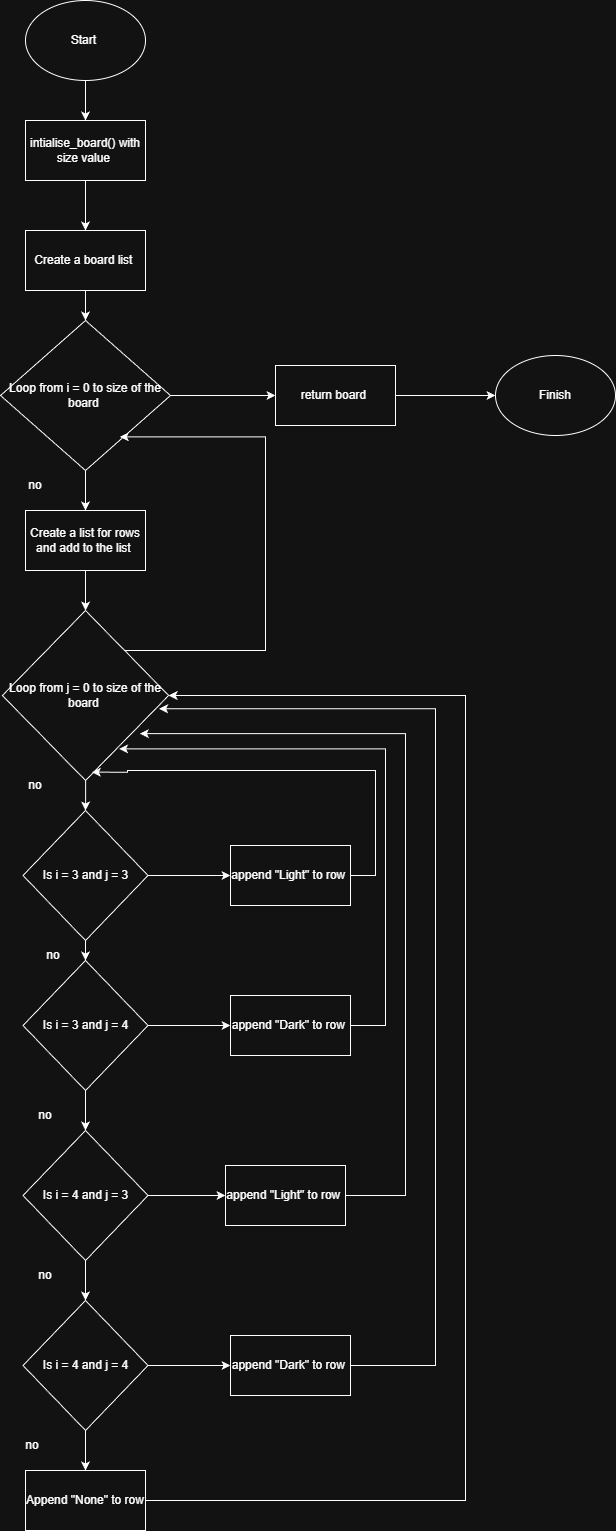

The diagram above was exported from draw.io. Its source (the exported page's mxGraphModel, read from the mxfile embedded in the PNG):
<mxGraphModel dx="1249" dy="666" grid="1" gridSize="10" guides="1" tooltips="1" connect="1" arrows="1" fold="1" page="1" pageScale="1" pageWidth="850" pageHeight="1100" math="0" shadow="0">
  <root>
    <mxCell id="0" />
    <mxCell id="1" parent="0" />
    <mxCell id="fRUrtNnGABGqfEvcDjhv-3" edge="1" parent="1" source="fRUrtNnGABGqfEvcDjhv-1" style="edgeStyle=orthogonalEdgeStyle;rounded=0;orthogonalLoop=1;jettySize=auto;html=1;" target="fRUrtNnGABGqfEvcDjhv-2" value="">
      <mxGeometry relative="1" as="geometry" />
    </mxCell>
    <mxCell id="fRUrtNnGABGqfEvcDjhv-1" parent="1" style="ellipse;whiteSpace=wrap;html=1;" value="Start&amp;nbsp;" vertex="1">
      <mxGeometry height="80" width="120" x="40" y="50" as="geometry" />
    </mxCell>
    <mxCell id="fRUrtNnGABGqfEvcDjhv-5" edge="1" parent="1" source="fRUrtNnGABGqfEvcDjhv-2" style="edgeStyle=orthogonalEdgeStyle;rounded=0;orthogonalLoop=1;jettySize=auto;html=1;" target="fRUrtNnGABGqfEvcDjhv-4" value="">
      <mxGeometry relative="1" as="geometry" />
    </mxCell>
    <mxCell id="fRUrtNnGABGqfEvcDjhv-2" parent="1" style="whiteSpace=wrap;html=1;" value="intialise_board() with size value&amp;nbsp;" vertex="1">
      <mxGeometry height="60" width="120" x="40" y="170" as="geometry" />
    </mxCell>
    <mxCell id="fRUrtNnGABGqfEvcDjhv-9" edge="1" parent="1" source="fRUrtNnGABGqfEvcDjhv-4" style="edgeStyle=orthogonalEdgeStyle;rounded=0;orthogonalLoop=1;jettySize=auto;html=1;" target="fRUrtNnGABGqfEvcDjhv-8" value="">
      <mxGeometry relative="1" as="geometry" />
    </mxCell>
    <mxCell id="fRUrtNnGABGqfEvcDjhv-4" parent="1" style="whiteSpace=wrap;html=1;" value="Create a board list&amp;nbsp;" vertex="1">
      <mxGeometry height="60" width="120" x="40" y="280" as="geometry" />
    </mxCell>
    <mxCell id="fRUrtNnGABGqfEvcDjhv-11" edge="1" parent="1" source="fRUrtNnGABGqfEvcDjhv-8" style="edgeStyle=orthogonalEdgeStyle;rounded=0;orthogonalLoop=1;jettySize=auto;html=1;" target="fRUrtNnGABGqfEvcDjhv-10" value="">
      <mxGeometry relative="1" as="geometry" />
    </mxCell>
    <mxCell id="fRUrtNnGABGqfEvcDjhv-57" edge="1" parent="1" source="fRUrtNnGABGqfEvcDjhv-8" style="edgeStyle=orthogonalEdgeStyle;rounded=0;orthogonalLoop=1;jettySize=auto;html=1;" target="fRUrtNnGABGqfEvcDjhv-56" value="">
      <mxGeometry relative="1" as="geometry" />
    </mxCell>
    <mxCell id="fRUrtNnGABGqfEvcDjhv-8" parent="1" style="rhombus;whiteSpace=wrap;html=1;" value="Loop from i = 0 to size of the board&amp;nbsp;" vertex="1">
      <mxGeometry height="150" width="170" x="15" y="370" as="geometry" />
    </mxCell>
    <mxCell id="fRUrtNnGABGqfEvcDjhv-15" edge="1" parent="1" source="fRUrtNnGABGqfEvcDjhv-10" style="edgeStyle=orthogonalEdgeStyle;rounded=0;orthogonalLoop=1;jettySize=auto;html=1;" target="fRUrtNnGABGqfEvcDjhv-14" value="">
      <mxGeometry relative="1" as="geometry" />
    </mxCell>
    <mxCell id="fRUrtNnGABGqfEvcDjhv-10" parent="1" style="whiteSpace=wrap;html=1;" value="Create a list for rows and add to the list&amp;nbsp;" vertex="1">
      <mxGeometry height="60" width="120" x="40" y="560" as="geometry" />
    </mxCell>
    <mxCell id="fRUrtNnGABGqfEvcDjhv-17" edge="1" parent="1" source="fRUrtNnGABGqfEvcDjhv-14" style="edgeStyle=orthogonalEdgeStyle;rounded=0;orthogonalLoop=1;jettySize=auto;html=1;" target="fRUrtNnGABGqfEvcDjhv-16" value="">
      <mxGeometry relative="1" as="geometry" />
    </mxCell>
    <mxCell id="fRUrtNnGABGqfEvcDjhv-51" edge="1" parent="1" source="fRUrtNnGABGqfEvcDjhv-14" style="edgeStyle=orthogonalEdgeStyle;rounded=0;orthogonalLoop=1;jettySize=auto;html=1;entryX=0.702;entryY=0.776;entryDx=0;entryDy=0;entryPerimeter=0;" target="fRUrtNnGABGqfEvcDjhv-8" value="">
      <mxGeometry relative="1" as="geometry">
        <Array as="points">
          <mxPoint x="280" y="700" />
          <mxPoint x="280" y="486" />
        </Array>
        <mxPoint x="286.2550000000001" y="745" as="targetPoint" />
      </mxGeometry>
    </mxCell>
    <mxCell id="fRUrtNnGABGqfEvcDjhv-14" parent="1" style="rhombus;whiteSpace=wrap;html=1;" value="Loop from j = 0 to size of the board&amp;nbsp;" vertex="1">
      <mxGeometry height="170" width="166.25" x="16.88" y="660" as="geometry" />
    </mxCell>
    <mxCell id="fRUrtNnGABGqfEvcDjhv-19" edge="1" parent="1" source="fRUrtNnGABGqfEvcDjhv-16" style="edgeStyle=orthogonalEdgeStyle;rounded=0;orthogonalLoop=1;jettySize=auto;html=1;" target="fRUrtNnGABGqfEvcDjhv-18" value="">
      <mxGeometry relative="1" as="geometry" />
    </mxCell>
    <mxCell id="fRUrtNnGABGqfEvcDjhv-33" edge="1" parent="1" source="fRUrtNnGABGqfEvcDjhv-16" style="edgeStyle=orthogonalEdgeStyle;rounded=0;orthogonalLoop=1;jettySize=auto;html=1;" target="fRUrtNnGABGqfEvcDjhv-32" value="">
      <mxGeometry relative="1" as="geometry" />
    </mxCell>
    <mxCell id="fRUrtNnGABGqfEvcDjhv-16" parent="1" style="rhombus;whiteSpace=wrap;html=1;" value="Is i = 3 and j = 3" vertex="1">
      <mxGeometry height="130" width="125" x="37.5" y="860" as="geometry" />
    </mxCell>
    <mxCell id="fRUrtNnGABGqfEvcDjhv-21" edge="1" parent="1" source="fRUrtNnGABGqfEvcDjhv-18" style="edgeStyle=orthogonalEdgeStyle;rounded=0;orthogonalLoop=1;jettySize=auto;html=1;" target="fRUrtNnGABGqfEvcDjhv-20" value="">
      <mxGeometry relative="1" as="geometry" />
    </mxCell>
    <mxCell id="fRUrtNnGABGqfEvcDjhv-37" edge="1" parent="1" source="fRUrtNnGABGqfEvcDjhv-18" style="edgeStyle=orthogonalEdgeStyle;rounded=0;orthogonalLoop=1;jettySize=auto;html=1;" target="fRUrtNnGABGqfEvcDjhv-34" value="">
      <mxGeometry relative="1" as="geometry" />
    </mxCell>
    <mxCell id="fRUrtNnGABGqfEvcDjhv-18" parent="1" style="rhombus;whiteSpace=wrap;html=1;" value="Is i = 3 and j = 4" vertex="1">
      <mxGeometry height="130" width="125" x="37.5" y="1010" as="geometry" />
    </mxCell>
    <mxCell id="fRUrtNnGABGqfEvcDjhv-23" edge="1" parent="1" source="fRUrtNnGABGqfEvcDjhv-20" style="edgeStyle=orthogonalEdgeStyle;rounded=0;orthogonalLoop=1;jettySize=auto;html=1;" target="fRUrtNnGABGqfEvcDjhv-22" value="">
      <mxGeometry relative="1" as="geometry" />
    </mxCell>
    <mxCell id="fRUrtNnGABGqfEvcDjhv-38" edge="1" parent="1" source="fRUrtNnGABGqfEvcDjhv-20" style="edgeStyle=orthogonalEdgeStyle;rounded=0;orthogonalLoop=1;jettySize=auto;html=1;" target="fRUrtNnGABGqfEvcDjhv-35" value="">
      <mxGeometry relative="1" as="geometry" />
    </mxCell>
    <mxCell id="fRUrtNnGABGqfEvcDjhv-20" parent="1" style="rhombus;whiteSpace=wrap;html=1;" value="Is i = 4 and j = 3" vertex="1">
      <mxGeometry height="130" width="125" x="37.51" y="1180" as="geometry" />
    </mxCell>
    <mxCell id="fRUrtNnGABGqfEvcDjhv-28" edge="1" parent="1" source="fRUrtNnGABGqfEvcDjhv-22" style="edgeStyle=orthogonalEdgeStyle;rounded=0;orthogonalLoop=1;jettySize=auto;html=1;" target="fRUrtNnGABGqfEvcDjhv-27" value="">
      <mxGeometry relative="1" as="geometry" />
    </mxCell>
    <mxCell id="fRUrtNnGABGqfEvcDjhv-39" edge="1" parent="1" source="fRUrtNnGABGqfEvcDjhv-22" style="edgeStyle=orthogonalEdgeStyle;rounded=0;orthogonalLoop=1;jettySize=auto;html=1;" target="fRUrtNnGABGqfEvcDjhv-36" value="">
      <mxGeometry relative="1" as="geometry" />
    </mxCell>
    <mxCell id="fRUrtNnGABGqfEvcDjhv-22" parent="1" style="rhombus;whiteSpace=wrap;html=1;" value="Is i = 4 and j = 4" vertex="1">
      <mxGeometry height="130" width="125" x="37.5" y="1350" as="geometry" />
    </mxCell>
    <mxCell id="fRUrtNnGABGqfEvcDjhv-24" parent="1" style="text;html=1;whiteSpace=wrap;strokeColor=none;fillColor=none;align=center;verticalAlign=middle;rounded=0;" value="no" vertex="1">
      <mxGeometry height="30" width="60" x="37.5" y="990" as="geometry" />
    </mxCell>
    <mxCell id="fRUrtNnGABGqfEvcDjhv-25" parent="1" style="text;html=1;whiteSpace=wrap;strokeColor=none;fillColor=none;align=center;verticalAlign=middle;rounded=0;" value="no" vertex="1">
      <mxGeometry height="30" width="60" x="30" y="1150" as="geometry" />
    </mxCell>
    <mxCell id="fRUrtNnGABGqfEvcDjhv-26" parent="1" style="text;html=1;whiteSpace=wrap;strokeColor=none;fillColor=none;align=center;verticalAlign=middle;rounded=0;" value="no" vertex="1">
      <mxGeometry height="30" width="60" x="30" y="1310" as="geometry" />
    </mxCell>
    <mxCell id="fRUrtNnGABGqfEvcDjhv-55" edge="1" parent="1" source="fRUrtNnGABGqfEvcDjhv-27" style="edgeStyle=orthogonalEdgeStyle;rounded=0;orthogonalLoop=1;jettySize=auto;html=1;entryX=1;entryY=0.5;entryDx=0;entryDy=0;" target="fRUrtNnGABGqfEvcDjhv-14" value="">
      <mxGeometry relative="1" as="geometry">
        <Array as="points">
          <mxPoint x="480" y="1550" />
          <mxPoint x="480" y="745" />
        </Array>
        <mxPoint x="500" y="790" as="targetPoint" />
      </mxGeometry>
    </mxCell>
    <mxCell id="fRUrtNnGABGqfEvcDjhv-27" parent="1" style="whiteSpace=wrap;html=1;" value="Append &quot;None&quot; to row" vertex="1">
      <mxGeometry height="60" width="120" x="40.01" y="1520" as="geometry" />
    </mxCell>
    <mxCell id="fRUrtNnGABGqfEvcDjhv-29" parent="1" style="text;html=1;whiteSpace=wrap;strokeColor=none;fillColor=none;align=center;verticalAlign=middle;rounded=0;" value="no" vertex="1">
      <mxGeometry height="30" width="60" x="16.88" y="1480" as="geometry" />
    </mxCell>
    <mxCell id="fRUrtNnGABGqfEvcDjhv-30" parent="1" style="text;html=1;whiteSpace=wrap;strokeColor=none;fillColor=none;align=center;verticalAlign=middle;rounded=0;" value="no" vertex="1">
      <mxGeometry height="30" width="60" x="20" y="520" as="geometry" />
    </mxCell>
    <mxCell id="fRUrtNnGABGqfEvcDjhv-31" parent="1" style="text;html=1;whiteSpace=wrap;strokeColor=none;fillColor=none;align=center;verticalAlign=middle;rounded=0;" value="no" vertex="1">
      <mxGeometry height="30" width="60" x="20" y="820" as="geometry" />
    </mxCell>
    <mxCell id="fRUrtNnGABGqfEvcDjhv-45" edge="1" parent="1" source="fRUrtNnGABGqfEvcDjhv-32" style="edgeStyle=orthogonalEdgeStyle;rounded=0;orthogonalLoop=1;jettySize=auto;html=1;entryX=0.538;entryY=0.951;entryDx=0;entryDy=0;entryPerimeter=0;" target="fRUrtNnGABGqfEvcDjhv-14" value="">
      <mxGeometry relative="1" as="geometry">
        <Array as="points">
          <mxPoint x="390" y="925" />
          <mxPoint x="390" y="820" />
          <mxPoint x="142" y="820" />
          <mxPoint x="142" y="822" />
        </Array>
        <mxPoint x="150" y="790" as="targetPoint" />
      </mxGeometry>
    </mxCell>
    <mxCell id="fRUrtNnGABGqfEvcDjhv-32" parent="1" style="whiteSpace=wrap;html=1;" value="append &quot;Light&quot; to row&amp;nbsp;" vertex="1">
      <mxGeometry height="60" width="120" x="245" y="895" as="geometry" />
    </mxCell>
    <mxCell id="fRUrtNnGABGqfEvcDjhv-47" edge="1" parent="1" source="fRUrtNnGABGqfEvcDjhv-34" style="edgeStyle=orthogonalEdgeStyle;rounded=0;orthogonalLoop=1;jettySize=auto;html=1;entryX=0.702;entryY=0.814;entryDx=0;entryDy=0;entryPerimeter=0;" target="fRUrtNnGABGqfEvcDjhv-14" value="">
      <mxGeometry relative="1" as="geometry">
        <Array as="points">
          <mxPoint x="400" y="1075" />
          <mxPoint x="400" y="798" />
        </Array>
        <mxPoint x="445" y="1075" as="targetPoint" />
      </mxGeometry>
    </mxCell>
    <mxCell id="fRUrtNnGABGqfEvcDjhv-34" parent="1" style="whiteSpace=wrap;html=1;" value="append &quot;Dark&quot; to row&amp;nbsp;" vertex="1">
      <mxGeometry height="60" width="120" x="245" y="1045" as="geometry" />
    </mxCell>
    <mxCell id="fRUrtNnGABGqfEvcDjhv-49" edge="1" parent="1" source="fRUrtNnGABGqfEvcDjhv-35" style="edgeStyle=orthogonalEdgeStyle;rounded=0;orthogonalLoop=1;jettySize=auto;html=1;entryX=0.827;entryY=0.724;entryDx=0;entryDy=0;entryPerimeter=0;" target="fRUrtNnGABGqfEvcDjhv-14" value="">
      <mxGeometry relative="1" as="geometry">
        <Array as="points">
          <mxPoint x="420" y="1245" />
          <mxPoint x="420" y="783" />
        </Array>
        <mxPoint x="440" y="1245" as="targetPoint" />
      </mxGeometry>
    </mxCell>
    <mxCell id="fRUrtNnGABGqfEvcDjhv-35" parent="1" style="whiteSpace=wrap;html=1;" value="append &quot;Light&quot; to row&amp;nbsp;" vertex="1">
      <mxGeometry height="60" width="120" x="240" y="1215" as="geometry" />
    </mxCell>
    <mxCell id="fRUrtNnGABGqfEvcDjhv-53" edge="1" parent="1" source="fRUrtNnGABGqfEvcDjhv-36" style="edgeStyle=orthogonalEdgeStyle;rounded=0;orthogonalLoop=1;jettySize=auto;html=1;entryX=0.943;entryY=0.578;entryDx=0;entryDy=0;entryPerimeter=0;" target="fRUrtNnGABGqfEvcDjhv-14" value="">
      <mxGeometry relative="1" as="geometry">
        <Array as="points">
          <mxPoint x="450" y="1415" />
          <mxPoint x="450" y="758" />
        </Array>
        <mxPoint x="445" y="1415" as="targetPoint" />
      </mxGeometry>
    </mxCell>
    <mxCell id="fRUrtNnGABGqfEvcDjhv-36" parent="1" style="whiteSpace=wrap;html=1;" value="append &quot;Dark&quot; to row&amp;nbsp;" vertex="1">
      <mxGeometry height="60" width="120" x="245" y="1385" as="geometry" />
    </mxCell>
    <mxCell id="fRUrtNnGABGqfEvcDjhv-59" edge="1" parent="1" source="fRUrtNnGABGqfEvcDjhv-56" style="edgeStyle=orthogonalEdgeStyle;rounded=0;orthogonalLoop=1;jettySize=auto;html=1;" target="fRUrtNnGABGqfEvcDjhv-58" value="">
      <mxGeometry relative="1" as="geometry" />
    </mxCell>
    <mxCell id="fRUrtNnGABGqfEvcDjhv-56" parent="1" style="whiteSpace=wrap;html=1;" value="return board&amp;nbsp;" vertex="1">
      <mxGeometry height="60" width="120" x="290" y="415" as="geometry" />
    </mxCell>
    <mxCell id="fRUrtNnGABGqfEvcDjhv-58" parent="1" style="ellipse;whiteSpace=wrap;html=1;" value="Finish" vertex="1">
      <mxGeometry height="80" width="120" x="510" y="405" as="geometry" />
    </mxCell>
  </root>
</mxGraphModel>